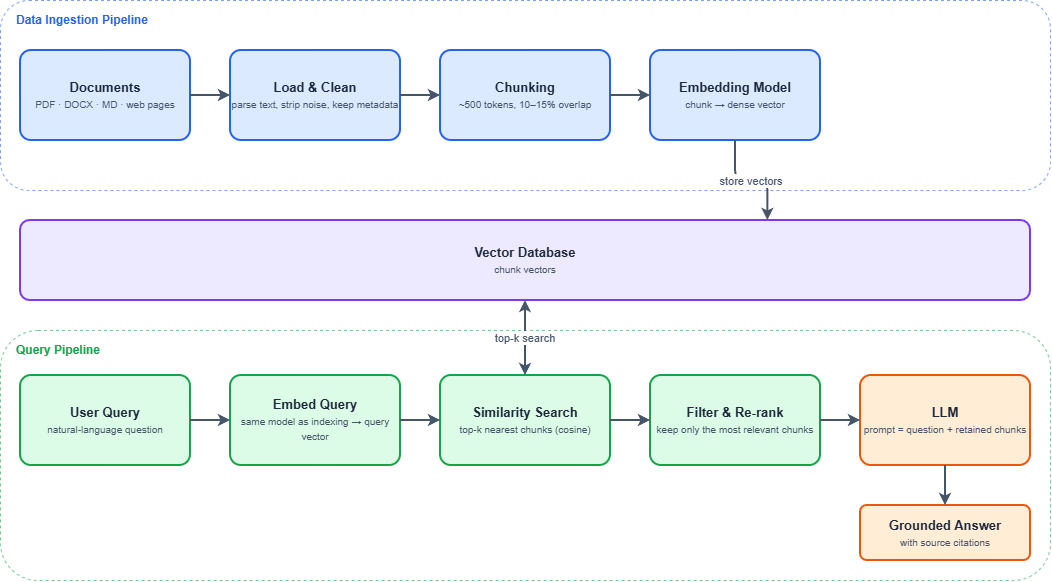

The diagram above was exported from draw.io. Its source (the exported page's mxGraphModel, read from the mxfile embedded in the PNG):
<mxGraphModel dx="931" dy="605" grid="0" gridSize="10" guides="1" tooltips="1" connect="1" arrows="1" fold="1" page="0" pageScale="1" pageWidth="1090" pageHeight="620" math="0" shadow="0">
  <root>
    <mxCell id="0" />
    <mxCell id="1" parent="0" />
    <mxCell id="l2" parent="1" style="rounded=1;whiteSpace=wrap;dashed=1;fillColor=none;strokeColor=#2563eb;opacity=60;verticalAlign=top;align=left;spacingLeft=14;spacingTop=6;fontStyle=1;fontSize=12;fontColor=#2563eb;" value="Data Ingestion Pipeline" vertex="1">
      <mxGeometry height="190" width="1050" x="20" y="20" as="geometry" />
    </mxCell>
    <mxCell id="l3" parent="1" style="rounded=1;whiteSpace=wrap;dashed=1;fillColor=none;strokeColor=#16a34a;opacity=60;verticalAlign=top;align=left;spacingLeft=14;spacingTop=6;fontStyle=1;fontSize=12;fontColor=#16a34a;" value="Query Pipeline" vertex="1">
      <mxGeometry height="250" width="1050" x="20" y="350" as="geometry" />
    </mxCell>
    <mxCell id="docs" parent="1" style="rounded=1;arcSize=12;whiteSpace=wrap;html=1;fillColor=#dbeafe;strokeColor=#2563eb;strokeWidth=2;fontSize=13;fontColor=#1e293b;" value="&lt;b&gt;Documents&lt;/b&gt;&lt;br&gt;&lt;font style=&quot;font-size:10px&quot; color=&quot;#475569&quot;&gt;PDF · DOCX · MD · web pages&lt;/font&gt;" vertex="1">
      <mxGeometry height="90" width="170" x="40" y="70" as="geometry" />
    </mxCell>
    <mxCell id="clean" parent="1" style="rounded=1;arcSize=12;whiteSpace=wrap;html=1;fillColor=#dbeafe;strokeColor=#2563eb;strokeWidth=2;fontSize=13;fontColor=#1e293b;" value="&lt;b&gt;Load &amp; Clean&lt;/b&gt;&lt;br&gt;&lt;font style=&quot;font-size:10px&quot; color=&quot;#475569&quot;&gt;parse text, strip noise, keep metadata&lt;/font&gt;" vertex="1">
      <mxGeometry height="90" width="170" x="250" y="70" as="geometry" />
    </mxCell>
    <mxCell id="chunk" parent="1" style="rounded=1;arcSize=12;whiteSpace=wrap;html=1;fillColor=#dbeafe;strokeColor=#2563eb;strokeWidth=2;fontSize=13;fontColor=#1e293b;" value="&lt;b&gt;Chunking&lt;/b&gt;&lt;br&gt;&lt;font style=&quot;font-size:10px&quot; color=&quot;#475569&quot;&gt;~500 tokens, 10–15% overlap&lt;/font&gt;" vertex="1">
      <mxGeometry height="90" width="170" x="460" y="70" as="geometry" />
    </mxCell>
    <mxCell id="embed" parent="1" style="rounded=1;arcSize=12;whiteSpace=wrap;html=1;fillColor=#dbeafe;strokeColor=#2563eb;strokeWidth=2;fontSize=13;fontColor=#1e293b;" value="&lt;b&gt;Embedding Model&lt;/b&gt;&lt;br&gt;&lt;font style=&quot;font-size:10px&quot; color=&quot;#475569&quot;&gt;chunk → dense vector&lt;/font&gt;" vertex="1">
      <mxGeometry height="90" width="170" x="670" y="70" as="geometry" />
    </mxCell>
    <mxCell id="db" parent="1" style="rounded=1;arcSize=12;whiteSpace=wrap;html=1;fillColor=#ede9fe;strokeColor=#7c3aed;strokeWidth=2;fontSize=13;fontColor=#1e293b;" value="&lt;b&gt;Vector Database&lt;/b&gt;&lt;br&gt;&lt;font style=&quot;font-size: 10px;&quot; color=&quot;#475569&quot;&gt;chunk vectors&lt;/font&gt;" vertex="1">
      <mxGeometry height="80" width="1010" x="40" y="240" as="geometry" />
    </mxCell>
    <mxCell id="query" parent="1" style="rounded=1;arcSize=12;whiteSpace=wrap;html=1;fillColor=#dcfce7;strokeColor=#16a34a;strokeWidth=2;fontSize=13;fontColor=#1e293b;" value="&lt;b&gt;User Query&lt;/b&gt;&lt;br&gt;&lt;font style=&quot;font-size:10px&quot; color=&quot;#475569&quot;&gt;natural-language question&lt;/font&gt;" vertex="1">
      <mxGeometry height="90" width="170" x="40" y="395" as="geometry" />
    </mxCell>
    <mxCell id="qembed" parent="1" style="rounded=1;arcSize=12;whiteSpace=wrap;html=1;fillColor=#dcfce7;strokeColor=#16a34a;strokeWidth=2;fontSize=13;fontColor=#1e293b;" value="&lt;b&gt;Embed Query&lt;/b&gt;&lt;br&gt;&lt;font style=&quot;font-size:10px&quot; color=&quot;#475569&quot;&gt;same model as indexing → query vector&lt;/font&gt;" vertex="1">
      <mxGeometry height="90" width="170" x="250" y="395" as="geometry" />
    </mxCell>
    <mxCell id="search" parent="1" style="rounded=1;arcSize=12;whiteSpace=wrap;html=1;fillColor=#dcfce7;strokeColor=#16a34a;strokeWidth=2;fontSize=13;fontColor=#1e293b;" value="&lt;b&gt;Similarity Search&lt;/b&gt;&lt;br&gt;&lt;font style=&quot;font-size:10px&quot; color=&quot;#475569&quot;&gt;top-k nearest chunks (cosine)&lt;/font&gt;" vertex="1">
      <mxGeometry height="90" width="170" x="460" y="395" as="geometry" />
    </mxCell>
    <mxCell id="rerank" parent="1" style="rounded=1;arcSize=12;whiteSpace=wrap;html=1;fillColor=#dcfce7;strokeColor=#16a34a;strokeWidth=2;fontSize=13;fontColor=#1e293b;" value="&lt;b&gt;Filter &amp; Re-rank&lt;/b&gt;&lt;br&gt;&lt;font style=&quot;font-size:10px&quot; color=&quot;#475569&quot;&gt;keep only the most relevant chunks&lt;/font&gt;" vertex="1">
      <mxGeometry height="90" width="170" x="670" y="395" as="geometry" />
    </mxCell>
    <mxCell id="llm" parent="1" style="rounded=1;arcSize=12;whiteSpace=wrap;html=1;fillColor=#ffedd5;strokeColor=#ea580c;strokeWidth=2;fontSize=13;fontColor=#1e293b;" value="&lt;b&gt;LLM&lt;/b&gt;&lt;br&gt;&lt;font style=&quot;font-size:10px&quot; color=&quot;#475569&quot;&gt;prompt = question + retained chunks&lt;/font&gt;" vertex="1">
      <mxGeometry height="90" width="170" x="880" y="395" as="geometry" />
    </mxCell>
    <mxCell id="answer" parent="1" style="rounded=1;arcSize=12;whiteSpace=wrap;html=1;fillColor=#ffedd5;strokeColor=#ea580c;strokeWidth=2;fontSize=13;fontColor=#1e293b;" value="&lt;b&gt;Grounded Answer&lt;/b&gt;&lt;br&gt;&lt;font style=&quot;font-size:10px&quot; color=&quot;#475569&quot;&gt;with source citations&lt;/font&gt;" vertex="1">
      <mxGeometry height="55" width="170" x="880" y="525" as="geometry" />
    </mxCell>
    <mxCell id="e0" edge="1" parent="1" source="docs" style="edgeStyle=orthogonalEdgeStyle;rounded=1;endArrow=classic;endFill=1;exitX=1;exitY=0.5;entryX=0;entryY=0.5;strokeColor=#475569;strokeWidth=2;fontSize=11;fontColor=#475569;labelBackgroundColor=#ffffff;" target="clean" value="">
      <mxGeometry relative="1" as="geometry" />
    </mxCell>
    <mxCell id="e1" edge="1" parent="1" source="clean" style="edgeStyle=orthogonalEdgeStyle;rounded=1;endArrow=classic;endFill=1;exitX=1;exitY=0.5;entryX=0;entryY=0.5;strokeColor=#475569;strokeWidth=2;fontSize=11;fontColor=#475569;labelBackgroundColor=#ffffff;" target="chunk" value="">
      <mxGeometry relative="1" as="geometry" />
    </mxCell>
    <mxCell id="e2" edge="1" parent="1" source="chunk" style="edgeStyle=orthogonalEdgeStyle;rounded=1;endArrow=classic;endFill=1;exitX=1;exitY=0.5;entryX=0;entryY=0.5;strokeColor=#475569;strokeWidth=2;fontSize=11;fontColor=#475569;labelBackgroundColor=#ffffff;" target="embed" value="">
      <mxGeometry relative="1" as="geometry" />
    </mxCell>
    <mxCell id="e3" edge="1" parent="1" source="embed" style="edgeStyle=orthogonalEdgeStyle;rounded=1;endArrow=classic;endFill=1;exitX=0.5;exitY=1;entryX=0.74;entryY=0;strokeColor=#475569;strokeWidth=2;fontSize=11;fontColor=#475569;labelBackgroundColor=#ffffff;" target="db" value="store vectors">
      <mxGeometry relative="1" as="geometry" />
    </mxCell>
    <mxCell id="e4" edge="1" parent="1" source="query" style="edgeStyle=orthogonalEdgeStyle;rounded=1;endArrow=classic;endFill=1;exitX=1;exitY=0.5;entryX=0;entryY=0.5;strokeColor=#475569;strokeWidth=2;fontSize=11;fontColor=#475569;labelBackgroundColor=#ffffff;" target="qembed" value="">
      <mxGeometry relative="1" as="geometry" />
    </mxCell>
    <mxCell id="e5" edge="1" parent="1" source="qembed" style="edgeStyle=orthogonalEdgeStyle;rounded=1;endArrow=classic;endFill=1;exitX=1;exitY=0.5;entryX=0;entryY=0.5;strokeColor=#475569;strokeWidth=2;fontSize=11;fontColor=#475569;labelBackgroundColor=#ffffff;" target="search" value="">
      <mxGeometry relative="1" as="geometry" />
    </mxCell>
    <mxCell id="e6" edge="1" parent="1" source="search" style="edgeStyle=orthogonalEdgeStyle;rounded=1;endArrow=classic;endFill=1;startArrow=classic;startFill=1;exitX=0.5;exitY=0;entryX=0.5;entryY=1;strokeColor=#475569;strokeWidth=2;fontSize=11;fontColor=#475569;labelBackgroundColor=#ffffff;" target="db" value="top-k search">
      <mxGeometry relative="1" as="geometry" />
    </mxCell>
    <mxCell id="e7" edge="1" parent="1" source="search" style="edgeStyle=orthogonalEdgeStyle;rounded=1;endArrow=classic;endFill=1;exitX=1;exitY=0.5;entryX=0;entryY=0.5;strokeColor=#475569;strokeWidth=2;fontSize=11;fontColor=#475569;labelBackgroundColor=#ffffff;" target="rerank" value="">
      <mxGeometry relative="1" as="geometry" />
    </mxCell>
    <mxCell id="e8" edge="1" parent="1" source="rerank" style="edgeStyle=orthogonalEdgeStyle;rounded=1;endArrow=classic;endFill=1;exitX=1;exitY=0.5;entryX=0;entryY=0.5;strokeColor=#475569;strokeWidth=2;fontSize=11;fontColor=#475569;labelBackgroundColor=#ffffff;" target="llm" value="">
      <mxGeometry relative="1" as="geometry" />
    </mxCell>
    <mxCell id="e9" edge="1" parent="1" source="llm" style="edgeStyle=orthogonalEdgeStyle;rounded=1;endArrow=classic;endFill=1;exitX=0.5;exitY=1;entryX=0.5;entryY=0;strokeColor=#475569;strokeWidth=2;fontSize=11;fontColor=#475569;labelBackgroundColor=#ffffff;" target="answer" value="">
      <mxGeometry relative="1" as="geometry" />
    </mxCell>
  </root>
</mxGraphModel>